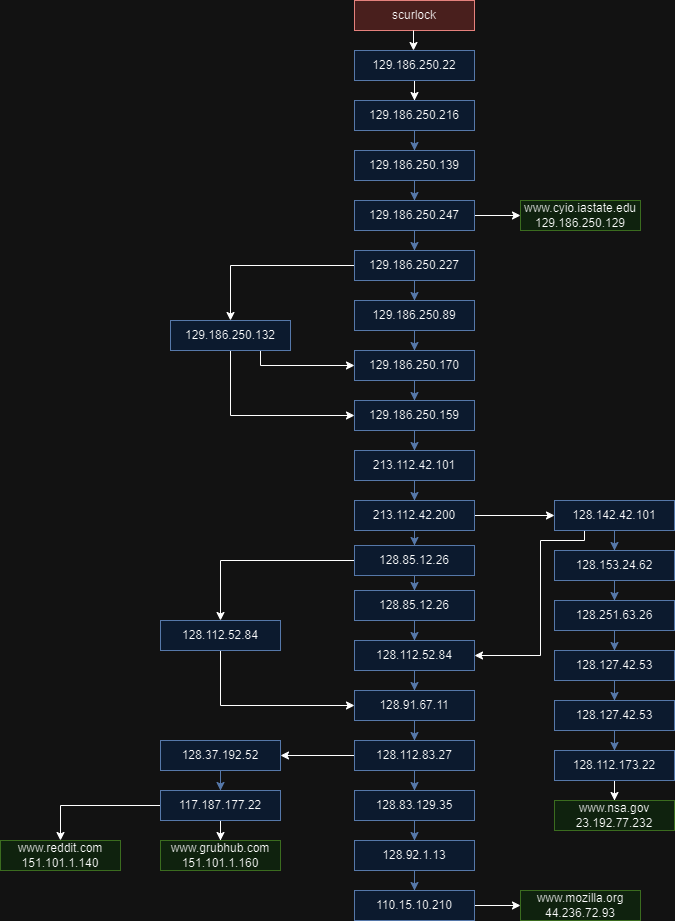

The diagram above was exported from draw.io. Its source (the exported page's mxGraphModel, read from the mxfile embedded in the PNG):
<mxGraphModel dx="1647" dy="839" grid="1" gridSize="10" guides="1" tooltips="1" connect="1" arrows="1" fold="1" page="1" pageScale="1" pageWidth="827" pageHeight="1169" math="0" shadow="0">
  <root>
    <mxCell id="WIyWlLk6GJQsqaUBKTNV-0" />
    <mxCell id="WIyWlLk6GJQsqaUBKTNV-1" parent="WIyWlLk6GJQsqaUBKTNV-0" />
    <mxCell id="kRZLUvSVZnNpJTRoZo37-0" value="scurlock" style="rounded=0;whiteSpace=wrap;html=1;fillColor=#f8cecc;strokeColor=#b85450;" vertex="1" parent="WIyWlLk6GJQsqaUBKTNV-1">
      <mxGeometry x="354" y="10" width="120" height="30" as="geometry" />
    </mxCell>
    <mxCell id="kRZLUvSVZnNpJTRoZo37-2" value="" style="endArrow=classic;html=1;rounded=0;" edge="1" parent="WIyWlLk6GJQsqaUBKTNV-1">
      <mxGeometry width="50" height="50" relative="1" as="geometry">
        <mxPoint x="413" y="40" as="sourcePoint" />
        <mxPoint x="413" y="60" as="targetPoint" />
      </mxGeometry>
    </mxCell>
    <mxCell id="kRZLUvSVZnNpJTRoZo37-10" value="" style="edgeStyle=orthogonalEdgeStyle;rounded=0;orthogonalLoop=1;jettySize=auto;html=1;fillColor=#dae8fc;strokeColor=#000000;" edge="1" parent="WIyWlLk6GJQsqaUBKTNV-1" source="kRZLUvSVZnNpJTRoZo37-3" target="kRZLUvSVZnNpJTRoZo37-9">
      <mxGeometry relative="1" as="geometry" />
    </mxCell>
    <mxCell id="kRZLUvSVZnNpJTRoZo37-3" value="129.186.250.22" style="rounded=0;whiteSpace=wrap;html=1;fillColor=#dae8fc;strokeColor=#6c8ebf;" vertex="1" parent="WIyWlLk6GJQsqaUBKTNV-1">
      <mxGeometry x="354" y="60" width="120" height="30" as="geometry" />
    </mxCell>
    <mxCell id="kRZLUvSVZnNpJTRoZo37-12" value="" style="edgeStyle=orthogonalEdgeStyle;rounded=0;orthogonalLoop=1;jettySize=auto;html=1;fillColor=#dae8fc;strokeColor=#6c8ebf;" edge="1" parent="WIyWlLk6GJQsqaUBKTNV-1" source="kRZLUvSVZnNpJTRoZo37-9" target="kRZLUvSVZnNpJTRoZo37-11">
      <mxGeometry relative="1" as="geometry" />
    </mxCell>
    <mxCell id="kRZLUvSVZnNpJTRoZo37-9" value="129.186.250.216" style="rounded=0;whiteSpace=wrap;html=1;fillColor=#dae8fc;strokeColor=#6c8ebf;" vertex="1" parent="WIyWlLk6GJQsqaUBKTNV-1">
      <mxGeometry x="354" y="110" width="120" height="30" as="geometry" />
    </mxCell>
    <mxCell id="kRZLUvSVZnNpJTRoZo37-14" value="" style="edgeStyle=orthogonalEdgeStyle;rounded=0;orthogonalLoop=1;jettySize=auto;html=1;fillColor=#dae8fc;strokeColor=#6c8ebf;" edge="1" parent="WIyWlLk6GJQsqaUBKTNV-1" source="kRZLUvSVZnNpJTRoZo37-11" target="kRZLUvSVZnNpJTRoZo37-13">
      <mxGeometry relative="1" as="geometry" />
    </mxCell>
    <mxCell id="kRZLUvSVZnNpJTRoZo37-11" value="129.186.250.139" style="rounded=0;whiteSpace=wrap;html=1;fillColor=#dae8fc;strokeColor=#6c8ebf;" vertex="1" parent="WIyWlLk6GJQsqaUBKTNV-1">
      <mxGeometry x="354" y="160" width="120" height="30" as="geometry" />
    </mxCell>
    <mxCell id="kRZLUvSVZnNpJTRoZo37-16" value="" style="edgeStyle=orthogonalEdgeStyle;rounded=0;orthogonalLoop=1;jettySize=auto;html=1;" edge="1" parent="WIyWlLk6GJQsqaUBKTNV-1" source="kRZLUvSVZnNpJTRoZo37-13" target="kRZLUvSVZnNpJTRoZo37-15">
      <mxGeometry relative="1" as="geometry" />
    </mxCell>
    <mxCell id="kRZLUvSVZnNpJTRoZo37-18" value="" style="edgeStyle=orthogonalEdgeStyle;rounded=0;orthogonalLoop=1;jettySize=auto;html=1;fillColor=#dae8fc;strokeColor=#6c8ebf;" edge="1" parent="WIyWlLk6GJQsqaUBKTNV-1" source="kRZLUvSVZnNpJTRoZo37-13" target="kRZLUvSVZnNpJTRoZo37-17">
      <mxGeometry relative="1" as="geometry" />
    </mxCell>
    <mxCell id="kRZLUvSVZnNpJTRoZo37-13" value="129.186.250.247" style="rounded=0;whiteSpace=wrap;html=1;fillColor=#dae8fc;strokeColor=#6c8ebf;" vertex="1" parent="WIyWlLk6GJQsqaUBKTNV-1">
      <mxGeometry x="354" y="210" width="120" height="30" as="geometry" />
    </mxCell>
    <mxCell id="kRZLUvSVZnNpJTRoZo37-15" value="www.cyio.iastate.edu&lt;div&gt;129.186.250.129&lt;/div&gt;" style="rounded=0;whiteSpace=wrap;html=1;fillColor=#d5e8d4;strokeColor=#82b366;" vertex="1" parent="WIyWlLk6GJQsqaUBKTNV-1">
      <mxGeometry x="520" y="210" width="120" height="30" as="geometry" />
    </mxCell>
    <mxCell id="kRZLUvSVZnNpJTRoZo37-20" value="" style="edgeStyle=orthogonalEdgeStyle;rounded=0;orthogonalLoop=1;jettySize=auto;html=1;fillColor=#dae8fc;strokeColor=#6c8ebf;" edge="1" parent="WIyWlLk6GJQsqaUBKTNV-1" source="kRZLUvSVZnNpJTRoZo37-17" target="kRZLUvSVZnNpJTRoZo37-19">
      <mxGeometry relative="1" as="geometry" />
    </mxCell>
    <mxCell id="kRZLUvSVZnNpJTRoZo37-52" style="edgeStyle=orthogonalEdgeStyle;rounded=0;orthogonalLoop=1;jettySize=auto;html=1;exitX=0;exitY=0.5;exitDx=0;exitDy=0;entryX=0.5;entryY=0;entryDx=0;entryDy=0;" edge="1" parent="WIyWlLk6GJQsqaUBKTNV-1" source="kRZLUvSVZnNpJTRoZo37-17" target="kRZLUvSVZnNpJTRoZo37-50">
      <mxGeometry relative="1" as="geometry">
        <Array as="points">
          <mxPoint x="230" y="275" />
        </Array>
      </mxGeometry>
    </mxCell>
    <mxCell id="kRZLUvSVZnNpJTRoZo37-17" value="129.186.250.227" style="rounded=0;whiteSpace=wrap;html=1;fillColor=#dae8fc;strokeColor=#6c8ebf;" vertex="1" parent="WIyWlLk6GJQsqaUBKTNV-1">
      <mxGeometry x="354" y="260" width="120" height="30" as="geometry" />
    </mxCell>
    <mxCell id="kRZLUvSVZnNpJTRoZo37-22" value="" style="edgeStyle=orthogonalEdgeStyle;rounded=0;orthogonalLoop=1;jettySize=auto;html=1;fillColor=#dae8fc;strokeColor=#6c8ebf;" edge="1" parent="WIyWlLk6GJQsqaUBKTNV-1" source="kRZLUvSVZnNpJTRoZo37-19" target="kRZLUvSVZnNpJTRoZo37-21">
      <mxGeometry relative="1" as="geometry" />
    </mxCell>
    <mxCell id="kRZLUvSVZnNpJTRoZo37-19" value="129.186.250.89" style="rounded=0;whiteSpace=wrap;html=1;fillColor=#dae8fc;strokeColor=#6c8ebf;" vertex="1" parent="WIyWlLk6GJQsqaUBKTNV-1">
      <mxGeometry x="354" y="310" width="120" height="30" as="geometry" />
    </mxCell>
    <mxCell id="kRZLUvSVZnNpJTRoZo37-24" value="" style="edgeStyle=orthogonalEdgeStyle;rounded=0;orthogonalLoop=1;jettySize=auto;html=1;fillColor=#dae8fc;strokeColor=#6c8ebf;" edge="1" parent="WIyWlLk6GJQsqaUBKTNV-1" source="kRZLUvSVZnNpJTRoZo37-21" target="kRZLUvSVZnNpJTRoZo37-23">
      <mxGeometry relative="1" as="geometry" />
    </mxCell>
    <mxCell id="kRZLUvSVZnNpJTRoZo37-21" value="129.186.250.170" style="rounded=0;whiteSpace=wrap;html=1;fillColor=#dae8fc;strokeColor=#6c8ebf;" vertex="1" parent="WIyWlLk6GJQsqaUBKTNV-1">
      <mxGeometry x="354" y="360" width="120" height="30" as="geometry" />
    </mxCell>
    <mxCell id="kRZLUvSVZnNpJTRoZo37-26" value="" style="edgeStyle=orthogonalEdgeStyle;rounded=0;orthogonalLoop=1;jettySize=auto;html=1;fillColor=#dae8fc;strokeColor=#6c8ebf;" edge="1" parent="WIyWlLk6GJQsqaUBKTNV-1" source="kRZLUvSVZnNpJTRoZo37-23" target="kRZLUvSVZnNpJTRoZo37-25">
      <mxGeometry relative="1" as="geometry" />
    </mxCell>
    <mxCell id="kRZLUvSVZnNpJTRoZo37-23" value="129.186.250.159" style="rounded=0;whiteSpace=wrap;html=1;fillColor=#dae8fc;strokeColor=#6c8ebf;" vertex="1" parent="WIyWlLk6GJQsqaUBKTNV-1">
      <mxGeometry x="354" y="410" width="120" height="30" as="geometry" />
    </mxCell>
    <mxCell id="kRZLUvSVZnNpJTRoZo37-28" value="" style="edgeStyle=orthogonalEdgeStyle;rounded=0;orthogonalLoop=1;jettySize=auto;html=1;fillColor=#dae8fc;strokeColor=#6c8ebf;" edge="1" parent="WIyWlLk6GJQsqaUBKTNV-1" source="kRZLUvSVZnNpJTRoZo37-25" target="kRZLUvSVZnNpJTRoZo37-27">
      <mxGeometry relative="1" as="geometry" />
    </mxCell>
    <mxCell id="kRZLUvSVZnNpJTRoZo37-25" value="213.112.42.101" style="rounded=0;whiteSpace=wrap;html=1;fillColor=#dae8fc;strokeColor=#6c8ebf;" vertex="1" parent="WIyWlLk6GJQsqaUBKTNV-1">
      <mxGeometry x="354" y="460" width="120" height="30" as="geometry" />
    </mxCell>
    <mxCell id="kRZLUvSVZnNpJTRoZo37-30" value="" style="edgeStyle=orthogonalEdgeStyle;rounded=0;orthogonalLoop=1;jettySize=auto;html=1;fillColor=#dae8fc;strokeColor=#6c8ebf;" edge="1" parent="WIyWlLk6GJQsqaUBKTNV-1" source="kRZLUvSVZnNpJTRoZo37-27" target="kRZLUvSVZnNpJTRoZo37-29">
      <mxGeometry relative="1" as="geometry" />
    </mxCell>
    <mxCell id="kRZLUvSVZnNpJTRoZo37-64" value="" style="edgeStyle=orthogonalEdgeStyle;rounded=0;orthogonalLoop=1;jettySize=auto;html=1;" edge="1" parent="WIyWlLk6GJQsqaUBKTNV-1" source="kRZLUvSVZnNpJTRoZo37-27" target="kRZLUvSVZnNpJTRoZo37-63">
      <mxGeometry relative="1" as="geometry" />
    </mxCell>
    <mxCell id="kRZLUvSVZnNpJTRoZo37-27" value="213.112.42.200" style="rounded=0;whiteSpace=wrap;html=1;fillColor=#dae8fc;strokeColor=#6c8ebf;" vertex="1" parent="WIyWlLk6GJQsqaUBKTNV-1">
      <mxGeometry x="354" y="510" width="120" height="30" as="geometry" />
    </mxCell>
    <mxCell id="kRZLUvSVZnNpJTRoZo37-32" value="" style="edgeStyle=orthogonalEdgeStyle;rounded=0;orthogonalLoop=1;jettySize=auto;html=1;fillColor=#dae8fc;strokeColor=#6c8ebf;" edge="1" parent="WIyWlLk6GJQsqaUBKTNV-1" source="kRZLUvSVZnNpJTRoZo37-29" target="kRZLUvSVZnNpJTRoZo37-31">
      <mxGeometry relative="1" as="geometry" />
    </mxCell>
    <mxCell id="kRZLUvSVZnNpJTRoZo37-55" value="" style="edgeStyle=orthogonalEdgeStyle;rounded=0;orthogonalLoop=1;jettySize=auto;html=1;" edge="1" parent="WIyWlLk6GJQsqaUBKTNV-1" source="kRZLUvSVZnNpJTRoZo37-29" target="kRZLUvSVZnNpJTRoZo37-54">
      <mxGeometry relative="1" as="geometry" />
    </mxCell>
    <mxCell id="kRZLUvSVZnNpJTRoZo37-29" value="128.85.12.26" style="rounded=0;whiteSpace=wrap;html=1;fillColor=#dae8fc;strokeColor=#6c8ebf;" vertex="1" parent="WIyWlLk6GJQsqaUBKTNV-1">
      <mxGeometry x="354" y="555" width="120" height="30" as="geometry" />
    </mxCell>
    <mxCell id="kRZLUvSVZnNpJTRoZo37-34" value="" style="edgeStyle=orthogonalEdgeStyle;rounded=0;orthogonalLoop=1;jettySize=auto;html=1;fillColor=#dae8fc;strokeColor=#6c8ebf;" edge="1" parent="WIyWlLk6GJQsqaUBKTNV-1" source="kRZLUvSVZnNpJTRoZo37-31" target="kRZLUvSVZnNpJTRoZo37-33">
      <mxGeometry relative="1" as="geometry" />
    </mxCell>
    <mxCell id="kRZLUvSVZnNpJTRoZo37-31" value="128.85.12.26" style="rounded=0;whiteSpace=wrap;html=1;fillColor=#dae8fc;strokeColor=#6c8ebf;" vertex="1" parent="WIyWlLk6GJQsqaUBKTNV-1">
      <mxGeometry x="354" y="600" width="120" height="30" as="geometry" />
    </mxCell>
    <mxCell id="kRZLUvSVZnNpJTRoZo37-36" value="" style="edgeStyle=orthogonalEdgeStyle;rounded=0;orthogonalLoop=1;jettySize=auto;html=1;fillColor=#dae8fc;strokeColor=#6c8ebf;" edge="1" parent="WIyWlLk6GJQsqaUBKTNV-1" source="kRZLUvSVZnNpJTRoZo37-33" target="kRZLUvSVZnNpJTRoZo37-35">
      <mxGeometry relative="1" as="geometry" />
    </mxCell>
    <mxCell id="kRZLUvSVZnNpJTRoZo37-33" value="128.112.52.84" style="rounded=0;whiteSpace=wrap;html=1;fillColor=#dae8fc;strokeColor=#6c8ebf;" vertex="1" parent="WIyWlLk6GJQsqaUBKTNV-1">
      <mxGeometry x="354" y="650" width="120" height="30" as="geometry" />
    </mxCell>
    <mxCell id="kRZLUvSVZnNpJTRoZo37-38" value="" style="edgeStyle=orthogonalEdgeStyle;rounded=0;orthogonalLoop=1;jettySize=auto;html=1;fillColor=#dae8fc;strokeColor=#6c8ebf;" edge="1" parent="WIyWlLk6GJQsqaUBKTNV-1" source="kRZLUvSVZnNpJTRoZo37-35" target="kRZLUvSVZnNpJTRoZo37-37">
      <mxGeometry relative="1" as="geometry" />
    </mxCell>
    <mxCell id="kRZLUvSVZnNpJTRoZo37-35" value="128.91.67.11" style="rounded=0;whiteSpace=wrap;html=1;fillColor=#dae8fc;strokeColor=#6c8ebf;" vertex="1" parent="WIyWlLk6GJQsqaUBKTNV-1">
      <mxGeometry x="354" y="700" width="120" height="30" as="geometry" />
    </mxCell>
    <mxCell id="kRZLUvSVZnNpJTRoZo37-40" value="" style="edgeStyle=orthogonalEdgeStyle;rounded=0;orthogonalLoop=1;jettySize=auto;html=1;fillColor=#dae8fc;strokeColor=#6c8ebf;" edge="1" parent="WIyWlLk6GJQsqaUBKTNV-1" source="kRZLUvSVZnNpJTRoZo37-37" target="kRZLUvSVZnNpJTRoZo37-39">
      <mxGeometry relative="1" as="geometry" />
    </mxCell>
    <mxCell id="kRZLUvSVZnNpJTRoZo37-58" value="" style="edgeStyle=orthogonalEdgeStyle;rounded=0;orthogonalLoop=1;jettySize=auto;html=1;" edge="1" parent="WIyWlLk6GJQsqaUBKTNV-1" source="kRZLUvSVZnNpJTRoZo37-37" target="kRZLUvSVZnNpJTRoZo37-57">
      <mxGeometry relative="1" as="geometry" />
    </mxCell>
    <mxCell id="kRZLUvSVZnNpJTRoZo37-37" value="128.112.83.27" style="rounded=0;whiteSpace=wrap;html=1;fillColor=#dae8fc;strokeColor=#6c8ebf;" vertex="1" parent="WIyWlLk6GJQsqaUBKTNV-1">
      <mxGeometry x="354" y="750" width="120" height="30" as="geometry" />
    </mxCell>
    <mxCell id="kRZLUvSVZnNpJTRoZo37-42" value="" style="edgeStyle=orthogonalEdgeStyle;rounded=0;orthogonalLoop=1;jettySize=auto;html=1;fillColor=#dae8fc;strokeColor=#6c8ebf;" edge="1" parent="WIyWlLk6GJQsqaUBKTNV-1" source="kRZLUvSVZnNpJTRoZo37-39" target="kRZLUvSVZnNpJTRoZo37-41">
      <mxGeometry relative="1" as="geometry" />
    </mxCell>
    <mxCell id="kRZLUvSVZnNpJTRoZo37-39" value="128.83.129.35" style="rounded=0;whiteSpace=wrap;html=1;fillColor=#dae8fc;strokeColor=#6c8ebf;" vertex="1" parent="WIyWlLk6GJQsqaUBKTNV-1">
      <mxGeometry x="354" y="800" width="120" height="30" as="geometry" />
    </mxCell>
    <mxCell id="kRZLUvSVZnNpJTRoZo37-44" value="" style="edgeStyle=orthogonalEdgeStyle;rounded=0;orthogonalLoop=1;jettySize=auto;html=1;fillColor=#dae8fc;strokeColor=#6c8ebf;" edge="1" parent="WIyWlLk6GJQsqaUBKTNV-1" source="kRZLUvSVZnNpJTRoZo37-41" target="kRZLUvSVZnNpJTRoZo37-43">
      <mxGeometry relative="1" as="geometry" />
    </mxCell>
    <mxCell id="kRZLUvSVZnNpJTRoZo37-41" value="128.92.1.13" style="rounded=0;whiteSpace=wrap;html=1;fillColor=#dae8fc;strokeColor=#6c8ebf;" vertex="1" parent="WIyWlLk6GJQsqaUBKTNV-1">
      <mxGeometry x="354" y="850" width="120" height="30" as="geometry" />
    </mxCell>
    <mxCell id="kRZLUvSVZnNpJTRoZo37-46" value="" style="edgeStyle=orthogonalEdgeStyle;rounded=0;orthogonalLoop=1;jettySize=auto;html=1;" edge="1" parent="WIyWlLk6GJQsqaUBKTNV-1" source="kRZLUvSVZnNpJTRoZo37-43" target="kRZLUvSVZnNpJTRoZo37-45">
      <mxGeometry relative="1" as="geometry" />
    </mxCell>
    <mxCell id="kRZLUvSVZnNpJTRoZo37-43" value="110.15.10.210" style="rounded=0;whiteSpace=wrap;html=1;fillColor=#dae8fc;strokeColor=#6c8ebf;" vertex="1" parent="WIyWlLk6GJQsqaUBKTNV-1">
      <mxGeometry x="354" y="900" width="120" height="30" as="geometry" />
    </mxCell>
    <mxCell id="kRZLUvSVZnNpJTRoZo37-45" value="www.mozilla.org&lt;div&gt;44.236.72.93&lt;/div&gt;" style="rounded=0;whiteSpace=wrap;html=1;fillColor=#d5e8d4;strokeColor=#82b366;" vertex="1" parent="WIyWlLk6GJQsqaUBKTNV-1">
      <mxGeometry x="520" y="900" width="120" height="30" as="geometry" />
    </mxCell>
    <mxCell id="kRZLUvSVZnNpJTRoZo37-53" style="edgeStyle=orthogonalEdgeStyle;rounded=0;orthogonalLoop=1;jettySize=auto;html=1;entryX=0;entryY=0.5;entryDx=0;entryDy=0;exitX=0.5;exitY=1;exitDx=0;exitDy=0;" edge="1" parent="WIyWlLk6GJQsqaUBKTNV-1" source="kRZLUvSVZnNpJTRoZo37-50" target="kRZLUvSVZnNpJTRoZo37-23">
      <mxGeometry relative="1" as="geometry" />
    </mxCell>
    <mxCell id="kRZLUvSVZnNpJTRoZo37-79" style="edgeStyle=orthogonalEdgeStyle;rounded=0;orthogonalLoop=1;jettySize=auto;html=1;exitX=0.75;exitY=1;exitDx=0;exitDy=0;entryX=0;entryY=0.5;entryDx=0;entryDy=0;" edge="1" parent="WIyWlLk6GJQsqaUBKTNV-1" source="kRZLUvSVZnNpJTRoZo37-50" target="kRZLUvSVZnNpJTRoZo37-21">
      <mxGeometry relative="1" as="geometry">
        <Array as="points">
          <mxPoint x="260" y="375" />
        </Array>
      </mxGeometry>
    </mxCell>
    <mxCell id="kRZLUvSVZnNpJTRoZo37-50" value="129.186.250.132" style="rounded=0;whiteSpace=wrap;html=1;fillColor=#dae8fc;strokeColor=#6c8ebf;" vertex="1" parent="WIyWlLk6GJQsqaUBKTNV-1">
      <mxGeometry x="170" y="330" width="120" height="30" as="geometry" />
    </mxCell>
    <mxCell id="kRZLUvSVZnNpJTRoZo37-56" style="edgeStyle=orthogonalEdgeStyle;rounded=0;orthogonalLoop=1;jettySize=auto;html=1;entryX=0;entryY=0.5;entryDx=0;entryDy=0;exitX=0.5;exitY=1;exitDx=0;exitDy=0;" edge="1" parent="WIyWlLk6GJQsqaUBKTNV-1" source="kRZLUvSVZnNpJTRoZo37-54" target="kRZLUvSVZnNpJTRoZo37-35">
      <mxGeometry relative="1" as="geometry" />
    </mxCell>
    <mxCell id="kRZLUvSVZnNpJTRoZo37-54" value="128.112.52.84" style="rounded=0;whiteSpace=wrap;html=1;fillColor=#dae8fc;strokeColor=#6c8ebf;" vertex="1" parent="WIyWlLk6GJQsqaUBKTNV-1">
      <mxGeometry x="160" y="630" width="120" height="30" as="geometry" />
    </mxCell>
    <mxCell id="kRZLUvSVZnNpJTRoZo37-60" value="" style="edgeStyle=orthogonalEdgeStyle;rounded=0;orthogonalLoop=1;jettySize=auto;html=1;fillColor=#dae8fc;strokeColor=#6c8ebf;" edge="1" parent="WIyWlLk6GJQsqaUBKTNV-1" source="kRZLUvSVZnNpJTRoZo37-57" target="kRZLUvSVZnNpJTRoZo37-59">
      <mxGeometry relative="1" as="geometry" />
    </mxCell>
    <mxCell id="kRZLUvSVZnNpJTRoZo37-57" value="128.37.192.52" style="rounded=0;whiteSpace=wrap;html=1;fillColor=#dae8fc;strokeColor=#6c8ebf;" vertex="1" parent="WIyWlLk6GJQsqaUBKTNV-1">
      <mxGeometry x="160" y="750" width="120" height="30" as="geometry" />
    </mxCell>
    <mxCell id="kRZLUvSVZnNpJTRoZo37-62" value="" style="edgeStyle=orthogonalEdgeStyle;rounded=0;orthogonalLoop=1;jettySize=auto;html=1;" edge="1" parent="WIyWlLk6GJQsqaUBKTNV-1" source="kRZLUvSVZnNpJTRoZo37-59" target="kRZLUvSVZnNpJTRoZo37-61">
      <mxGeometry relative="1" as="geometry" />
    </mxCell>
    <mxCell id="kRZLUvSVZnNpJTRoZo37-82" value="" style="edgeStyle=orthogonalEdgeStyle;rounded=0;orthogonalLoop=1;jettySize=auto;html=1;" edge="1" parent="WIyWlLk6GJQsqaUBKTNV-1" source="kRZLUvSVZnNpJTRoZo37-59" target="kRZLUvSVZnNpJTRoZo37-81">
      <mxGeometry relative="1" as="geometry" />
    </mxCell>
    <mxCell id="kRZLUvSVZnNpJTRoZo37-59" value="117.187.177.22" style="rounded=0;whiteSpace=wrap;html=1;fillColor=#dae8fc;strokeColor=#6c8ebf;" vertex="1" parent="WIyWlLk6GJQsqaUBKTNV-1">
      <mxGeometry x="160" y="800" width="120" height="30" as="geometry" />
    </mxCell>
    <mxCell id="kRZLUvSVZnNpJTRoZo37-61" value="www.grubhub.com&lt;div&gt;151.101.1.160&lt;/div&gt;" style="rounded=0;whiteSpace=wrap;html=1;fillColor=#d5e8d4;strokeColor=#82b366;" vertex="1" parent="WIyWlLk6GJQsqaUBKTNV-1">
      <mxGeometry x="160" y="850" width="120" height="30" as="geometry" />
    </mxCell>
    <mxCell id="kRZLUvSVZnNpJTRoZo37-66" value="" style="edgeStyle=orthogonalEdgeStyle;rounded=0;orthogonalLoop=1;jettySize=auto;html=1;fillColor=#dae8fc;strokeColor=#6c8ebf;" edge="1" parent="WIyWlLk6GJQsqaUBKTNV-1" source="kRZLUvSVZnNpJTRoZo37-63" target="kRZLUvSVZnNpJTRoZo37-65">
      <mxGeometry relative="1" as="geometry" />
    </mxCell>
    <mxCell id="kRZLUvSVZnNpJTRoZo37-80" style="edgeStyle=orthogonalEdgeStyle;rounded=0;orthogonalLoop=1;jettySize=auto;html=1;exitX=0.25;exitY=1;exitDx=0;exitDy=0;entryX=1;entryY=0.5;entryDx=0;entryDy=0;" edge="1" parent="WIyWlLk6GJQsqaUBKTNV-1" source="kRZLUvSVZnNpJTRoZo37-63" target="kRZLUvSVZnNpJTRoZo37-33">
      <mxGeometry relative="1" as="geometry">
        <Array as="points">
          <mxPoint x="584" y="550" />
          <mxPoint x="540" y="550" />
          <mxPoint x="540" y="665" />
        </Array>
      </mxGeometry>
    </mxCell>
    <mxCell id="kRZLUvSVZnNpJTRoZo37-63" value="128.142.42.101" style="rounded=0;whiteSpace=wrap;html=1;fillColor=#dae8fc;strokeColor=#6c8ebf;" vertex="1" parent="WIyWlLk6GJQsqaUBKTNV-1">
      <mxGeometry x="554" y="510" width="120" height="30" as="geometry" />
    </mxCell>
    <mxCell id="kRZLUvSVZnNpJTRoZo37-68" value="" style="edgeStyle=orthogonalEdgeStyle;rounded=0;orthogonalLoop=1;jettySize=auto;html=1;fillColor=#dae8fc;strokeColor=#6c8ebf;" edge="1" parent="WIyWlLk6GJQsqaUBKTNV-1" source="kRZLUvSVZnNpJTRoZo37-65" target="kRZLUvSVZnNpJTRoZo37-67">
      <mxGeometry relative="1" as="geometry" />
    </mxCell>
    <mxCell id="kRZLUvSVZnNpJTRoZo37-65" value="128.153.24.62" style="rounded=0;whiteSpace=wrap;html=1;fillColor=#dae8fc;strokeColor=#6c8ebf;" vertex="1" parent="WIyWlLk6GJQsqaUBKTNV-1">
      <mxGeometry x="554" y="560" width="120" height="30" as="geometry" />
    </mxCell>
    <mxCell id="kRZLUvSVZnNpJTRoZo37-70" value="" style="edgeStyle=orthogonalEdgeStyle;rounded=0;orthogonalLoop=1;jettySize=auto;html=1;fillColor=#dae8fc;strokeColor=#6c8ebf;" edge="1" parent="WIyWlLk6GJQsqaUBKTNV-1" source="kRZLUvSVZnNpJTRoZo37-67" target="kRZLUvSVZnNpJTRoZo37-69">
      <mxGeometry relative="1" as="geometry" />
    </mxCell>
    <mxCell id="kRZLUvSVZnNpJTRoZo37-67" value="128.251.63.26" style="rounded=0;whiteSpace=wrap;html=1;fillColor=#dae8fc;strokeColor=#6c8ebf;" vertex="1" parent="WIyWlLk6GJQsqaUBKTNV-1">
      <mxGeometry x="554" y="610" width="120" height="30" as="geometry" />
    </mxCell>
    <mxCell id="kRZLUvSVZnNpJTRoZo37-72" value="" style="edgeStyle=orthogonalEdgeStyle;rounded=0;orthogonalLoop=1;jettySize=auto;html=1;fillColor=#dae8fc;strokeColor=#6c8ebf;" edge="1" parent="WIyWlLk6GJQsqaUBKTNV-1" source="kRZLUvSVZnNpJTRoZo37-69" target="kRZLUvSVZnNpJTRoZo37-71">
      <mxGeometry relative="1" as="geometry" />
    </mxCell>
    <mxCell id="kRZLUvSVZnNpJTRoZo37-69" value="128.127.42.53" style="rounded=0;whiteSpace=wrap;html=1;fillColor=#dae8fc;strokeColor=#6c8ebf;" vertex="1" parent="WIyWlLk6GJQsqaUBKTNV-1">
      <mxGeometry x="554" y="660" width="120" height="30" as="geometry" />
    </mxCell>
    <mxCell id="kRZLUvSVZnNpJTRoZo37-74" value="" style="edgeStyle=orthogonalEdgeStyle;rounded=0;orthogonalLoop=1;jettySize=auto;html=1;fillColor=#dae8fc;strokeColor=#6c8ebf;" edge="1" parent="WIyWlLk6GJQsqaUBKTNV-1" source="kRZLUvSVZnNpJTRoZo37-71" target="kRZLUvSVZnNpJTRoZo37-73">
      <mxGeometry relative="1" as="geometry" />
    </mxCell>
    <mxCell id="kRZLUvSVZnNpJTRoZo37-71" value="128.127.42.53" style="rounded=0;whiteSpace=wrap;html=1;fillColor=#dae8fc;strokeColor=#6c8ebf;" vertex="1" parent="WIyWlLk6GJQsqaUBKTNV-1">
      <mxGeometry x="554" y="710" width="120" height="30" as="geometry" />
    </mxCell>
    <mxCell id="kRZLUvSVZnNpJTRoZo37-78" value="" style="edgeStyle=orthogonalEdgeStyle;rounded=0;orthogonalLoop=1;jettySize=auto;html=1;" edge="1" parent="WIyWlLk6GJQsqaUBKTNV-1" source="kRZLUvSVZnNpJTRoZo37-73" target="kRZLUvSVZnNpJTRoZo37-77">
      <mxGeometry relative="1" as="geometry" />
    </mxCell>
    <mxCell id="kRZLUvSVZnNpJTRoZo37-73" value="128.112.173.22" style="rounded=0;whiteSpace=wrap;html=1;fillColor=#dae8fc;strokeColor=#6c8ebf;" vertex="1" parent="WIyWlLk6GJQsqaUBKTNV-1">
      <mxGeometry x="554" y="760" width="120" height="30" as="geometry" />
    </mxCell>
    <mxCell id="kRZLUvSVZnNpJTRoZo37-77" value="www.nsa.gov&lt;div&gt;23.192.77.232&lt;/div&gt;" style="rounded=0;whiteSpace=wrap;html=1;fillColor=#d5e8d4;strokeColor=#82b366;" vertex="1" parent="WIyWlLk6GJQsqaUBKTNV-1">
      <mxGeometry x="554" y="810" width="120" height="30" as="geometry" />
    </mxCell>
    <mxCell id="kRZLUvSVZnNpJTRoZo37-81" value="www.reddit.com&lt;div&gt;151.101.1.140&lt;/div&gt;" style="rounded=0;whiteSpace=wrap;html=1;fillColor=#d5e8d4;strokeColor=#82b366;" vertex="1" parent="WIyWlLk6GJQsqaUBKTNV-1">
      <mxGeometry y="850" width="120" height="30" as="geometry" />
    </mxCell>
  </root>
</mxGraphModel>